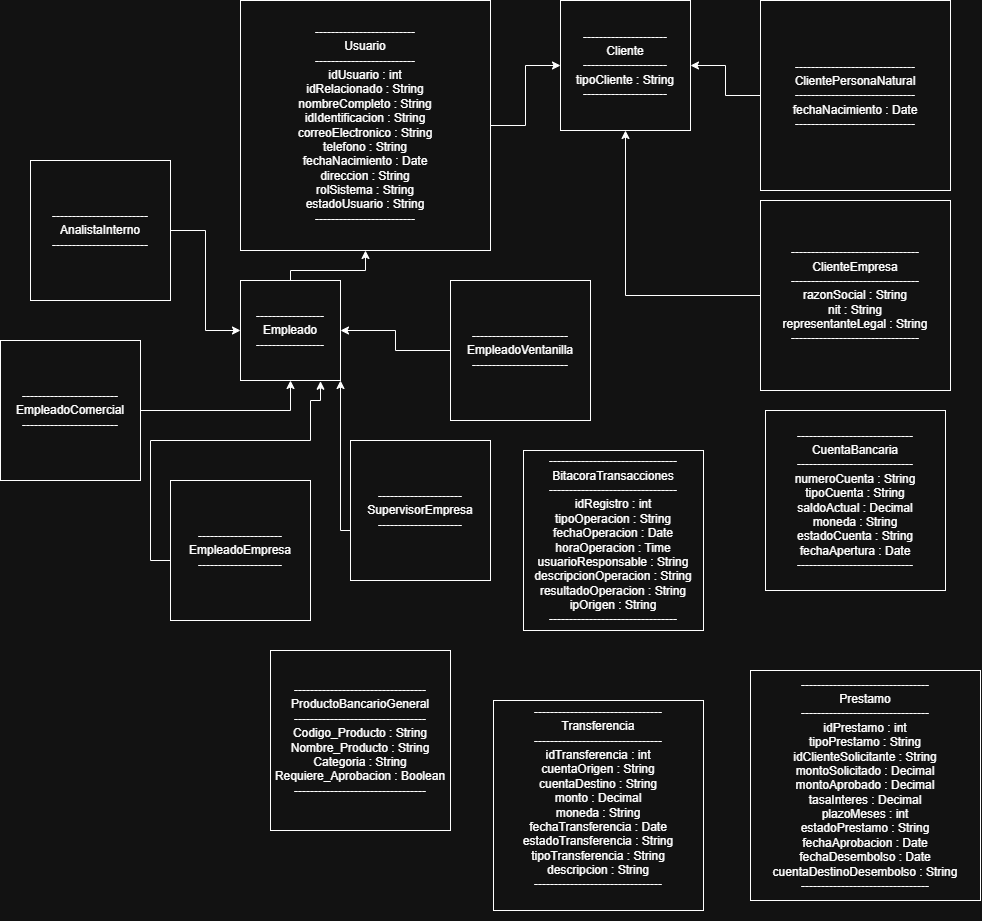

The diagram above was exported from draw.io. Its source (the exported page's mxGraphModel, read from the mxfile embedded in the PNG):
<mxGraphModel dx="2600" dy="-236" grid="1" gridSize="10" guides="1" tooltips="1" connect="1" arrows="1" fold="1" page="1" pageScale="1" pageWidth="827" pageHeight="1169" math="0" shadow="0">
  <root>
    <mxCell id="0" />
    <mxCell id="1" parent="0" />
    <mxCell id="ls5M3-80akyF6l9IrdG7-3" edge="1" parent="1" source="ls5M3-80akyF6l9IrdG7-1" style="edgeStyle=orthogonalEdgeStyle;rounded=0;orthogonalLoop=1;jettySize=auto;html=1;entryX=0;entryY=0.5;entryDx=0;entryDy=0;" target="ls5M3-80akyF6l9IrdG7-2">
      <mxGeometry relative="1" as="geometry" />
    </mxCell>
    <mxCell id="ls5M3-80akyF6l9IrdG7-1" parent="1" style="whiteSpace=wrap;html=1;aspect=fixed;" value="-------------------------&lt;br&gt;        Usuario&lt;br&gt;-------------------------&lt;br&gt;idUsuario : int&lt;br&gt;idRelacionado : String&lt;br&gt;nombreCompleto : String&lt;br&gt;idIdentificacion : String&lt;br&gt;correoElectronico : String&lt;br&gt;telefono : String&lt;br&gt;fechaNacimiento : Date&lt;br&gt;direccion : String&lt;br&gt;rolSistema : String&lt;br&gt;estadoUsuario : String&lt;br&gt;-------------------------" vertex="1">
      <mxGeometry height="250" width="250" x="40" y="1200" as="geometry" />
    </mxCell>
    <mxCell id="ls5M3-80akyF6l9IrdG7-2" parent="1" style="whiteSpace=wrap;html=1;aspect=fixed;" value="---------------------&lt;br&gt;      Cliente&lt;br&gt;---------------------&lt;br&gt;tipoCliente : String&lt;br&gt;---------------------" vertex="1">
      <mxGeometry height="130" width="130" x="360" y="1200" as="geometry" />
    </mxCell>
    <mxCell id="ls5M3-80akyF6l9IrdG7-5" edge="1" parent="1" source="ls5M3-80akyF6l9IrdG7-4" style="edgeStyle=orthogonalEdgeStyle;rounded=0;orthogonalLoop=1;jettySize=auto;html=1;entryX=1;entryY=0.5;entryDx=0;entryDy=0;" target="ls5M3-80akyF6l9IrdG7-2">
      <mxGeometry relative="1" as="geometry" />
    </mxCell>
    <mxCell id="ls5M3-80akyF6l9IrdG7-4" parent="1" style="whiteSpace=wrap;html=1;aspect=fixed;" value="------------------------------&lt;br&gt;   ClientePersonaNatural&lt;br&gt;------------------------------&lt;br&gt;fechaNacimiento : Date&lt;br&gt;------------------------------" vertex="1">
      <mxGeometry height="190" width="190" x="560" y="1200" as="geometry" />
    </mxCell>
    <mxCell id="ls5M3-80akyF6l9IrdG7-7" edge="1" parent="1" source="ls5M3-80akyF6l9IrdG7-6" style="edgeStyle=orthogonalEdgeStyle;rounded=0;orthogonalLoop=1;jettySize=auto;html=1;entryX=0.5;entryY=1;entryDx=0;entryDy=0;" target="ls5M3-80akyF6l9IrdG7-2">
      <mxGeometry relative="1" as="geometry" />
    </mxCell>
    <mxCell id="ls5M3-80akyF6l9IrdG7-6" parent="1" style="whiteSpace=wrap;html=1;aspect=fixed;" value="--------------------------------&lt;br&gt;        ClienteEmpresa&lt;br&gt;--------------------------------&lt;br&gt;razonSocial : String&lt;br&gt;nit : String&lt;br&gt;representanteLegal : String&lt;br&gt;--------------------------------" vertex="1">
      <mxGeometry height="190" width="190" x="560" y="1400" as="geometry" />
    </mxCell>
    <mxCell id="ls5M3-80akyF6l9IrdG7-9" edge="1" parent="1" source="ls5M3-80akyF6l9IrdG7-8" style="edgeStyle=orthogonalEdgeStyle;rounded=0;orthogonalLoop=1;jettySize=auto;html=1;entryX=0.5;entryY=1;entryDx=0;entryDy=0;" target="ls5M3-80akyF6l9IrdG7-1">
      <mxGeometry relative="1" as="geometry">
        <Array as="points">
          <mxPoint x="90" y="1470" />
          <mxPoint x="165" y="1470" />
        </Array>
      </mxGeometry>
    </mxCell>
    <mxCell id="ls5M3-80akyF6l9IrdG7-8" parent="1" style="whiteSpace=wrap;html=1;aspect=fixed;" value="-----------------&lt;br&gt;     Empleado&lt;br&gt;-----------------" vertex="1">
      <mxGeometry height="100" width="100" x="40" y="1480" as="geometry" />
    </mxCell>
    <mxCell id="ls5M3-80akyF6l9IrdG7-12" edge="1" parent="1" source="ls5M3-80akyF6l9IrdG7-10" style="edgeStyle=orthogonalEdgeStyle;rounded=0;orthogonalLoop=1;jettySize=auto;html=1;entryX=1;entryY=0.5;entryDx=0;entryDy=0;" target="ls5M3-80akyF6l9IrdG7-8">
      <mxGeometry relative="1" as="geometry" />
    </mxCell>
    <mxCell id="ls5M3-80akyF6l9IrdG7-10" parent="1" style="whiteSpace=wrap;html=1;aspect=fixed;" value="------------------------&lt;br&gt;   EmpleadoVentanilla&lt;br&gt;------------------------" vertex="1">
      <mxGeometry height="140" width="140" x="250" y="1480" as="geometry" />
    </mxCell>
    <mxCell id="ls5M3-80akyF6l9IrdG7-15" edge="1" parent="1" source="ls5M3-80akyF6l9IrdG7-14" style="edgeStyle=orthogonalEdgeStyle;rounded=0;orthogonalLoop=1;jettySize=auto;html=1;entryX=0.5;entryY=1;entryDx=0;entryDy=0;" target="ls5M3-80akyF6l9IrdG7-8">
      <mxGeometry relative="1" as="geometry" />
    </mxCell>
    <mxCell id="ls5M3-80akyF6l9IrdG7-14" parent="1" style="whiteSpace=wrap;html=1;aspect=fixed;" value="------------------------&lt;br&gt;   EmpleadoComercial&lt;br&gt;------------------------" vertex="1">
      <mxGeometry height="140" width="140" x="-200" y="1540" as="geometry" />
    </mxCell>
    <mxCell id="ls5M3-80akyF6l9IrdG7-18" edge="1" parent="1" source="ls5M3-80akyF6l9IrdG7-17" style="edgeStyle=orthogonalEdgeStyle;rounded=0;orthogonalLoop=1;jettySize=auto;html=1;entryX=0;entryY=0.5;entryDx=0;entryDy=0;" target="ls5M3-80akyF6l9IrdG7-8">
      <mxGeometry relative="1" as="geometry" />
    </mxCell>
    <mxCell id="ls5M3-80akyF6l9IrdG7-17" parent="1" style="whiteSpace=wrap;html=1;aspect=fixed;" value="------------------------&lt;br&gt;     AnalistaInterno&lt;br&gt;------------------------" vertex="1">
      <mxGeometry height="140" width="140" x="-170" y="1360" as="geometry" />
    </mxCell>
    <mxCell id="ls5M3-80akyF6l9IrdG7-19" parent="1" style="whiteSpace=wrap;html=1;aspect=fixed;" value="-----------------------------&lt;br&gt;        CuentaBancaria&lt;br&gt;-----------------------------&lt;br&gt;numeroCuenta : String&lt;br&gt;tipoCuenta : String&lt;br&gt;saldoActual : Decimal&lt;br&gt;moneda : String&lt;br&gt;estadoCuenta : String&lt;br&gt;fechaApertura : Date&lt;br&gt;-----------------------------" vertex="1">
      <mxGeometry height="180" width="180" x="565" y="1610" as="geometry" />
    </mxCell>
    <mxCell id="ls5M3-80akyF6l9IrdG7-20" parent="1" style="whiteSpace=wrap;html=1;aspect=fixed;" value="--------------------------------&lt;br&gt;            Prestamo&lt;br&gt;--------------------------------&lt;br&gt;idPrestamo : int&lt;br&gt;tipoPrestamo : String&lt;br&gt;idClienteSolicitante : String&lt;br&gt;montoSolicitado : Decimal&lt;br&gt;montoAprobado : Decimal&lt;br&gt;tasaInteres : Decimal&lt;br&gt;plazoMeses : int&lt;br&gt;estadoPrestamo : String&lt;br&gt;fechaAprobacion : Date&lt;br&gt;fechaDesembolso : Date&lt;br&gt;cuentaDestinoDesembolso : String&lt;br&gt;--------------------------------" vertex="1">
      <mxGeometry height="230" width="230" x="550" y="1870" as="geometry" />
    </mxCell>
    <mxCell id="ls5M3-80akyF6l9IrdG7-21" parent="1" style="whiteSpace=wrap;html=1;aspect=fixed;" value="&#10;&lt;span&gt;--------------------------------&lt;/span&gt;&lt;br&gt;&lt;span&gt;          Transferencia&lt;/span&gt;&lt;br&gt;&lt;span&gt;--------------------------------&lt;/span&gt;&lt;br&gt;&lt;span&gt;idTransferencia : int&lt;/span&gt;&lt;br&gt;&lt;span&gt;cuentaOrigen : String&lt;/span&gt;&lt;br&gt;&lt;span&gt;cuentaDestino : String&lt;/span&gt;&lt;br&gt;&lt;span&gt;monto : Decimal&lt;/span&gt;&lt;br&gt;&lt;span&gt;moneda : String&lt;/span&gt;&lt;br&gt;&lt;span&gt;fechaTransferencia : Date&lt;/span&gt;&lt;br&gt;&lt;span&gt;estadoTransferencia : String&lt;/span&gt;&lt;br&gt;&lt;span&gt;tipoTransferencia : String&lt;/span&gt;&lt;br&gt;&lt;span&gt;descripcion : String&lt;/span&gt;&lt;br&gt;&lt;span&gt;--------------------------------&lt;/span&gt;&#10;&#10;" vertex="1">
      <mxGeometry height="210" width="210" x="293" y="1900" as="geometry" />
    </mxCell>
    <mxCell id="ls5M3-80akyF6l9IrdG7-22" parent="1" style="whiteSpace=wrap;html=1;aspect=fixed;" value="--------------------------------&lt;br&gt;      BitacoraTransacciones&lt;br&gt;--------------------------------&lt;br&gt;idRegistro : int&lt;br&gt;tipoOperacion : String&lt;br&gt;fechaOperacion : Date&lt;br&gt;horaOperacion : Time&lt;br&gt;usuarioResponsable : String&lt;br&gt;descripcionOperacion : String&lt;br&gt;resultadoOperacion : String&lt;br&gt;ipOrigen : String&lt;br&gt;--------------------------------" vertex="1">
      <mxGeometry height="180" width="180" x="323" y="1650" as="geometry" />
    </mxCell>
    <mxCell id="ls5M3-80akyF6l9IrdG7-24" edge="1" parent="1" style="edgeStyle=orthogonalEdgeStyle;rounded=0;orthogonalLoop=1;jettySize=auto;html=1;entryX=0.81;entryY=1.008;entryDx=0;entryDy=0;entryPerimeter=0;" target="ls5M3-80akyF6l9IrdG7-8">
      <mxGeometry relative="1" as="geometry">
        <Array as="points">
          <mxPoint x="-30" y="1760" />
          <mxPoint x="-50" y="1760" />
          <mxPoint x="-50" y="1640" />
          <mxPoint x="110" y="1640" />
          <mxPoint x="110" y="1600" />
          <mxPoint x="120" y="1600" />
          <mxPoint x="120" y="1581" />
        </Array>
        <mxPoint x="-30" y="1800.0067114093958" as="sourcePoint" />
        <mxPoint x="120" y="1590" as="targetPoint" />
      </mxGeometry>
    </mxCell>
    <mxCell id="ls5M3-80akyF6l9IrdG7-23" parent="1" style="whiteSpace=wrap;html=1;aspect=fixed;" value="---------------------&lt;br&gt;   EmpleadoEmpresa&lt;br&gt;---------------------" vertex="1">
      <mxGeometry height="140" width="140" x="-30" y="1680" as="geometry" />
    </mxCell>
    <mxCell id="ls5M3-80akyF6l9IrdG7-26" edge="1" parent="1" source="ls5M3-80akyF6l9IrdG7-25" style="edgeStyle=orthogonalEdgeStyle;rounded=0;orthogonalLoop=1;jettySize=auto;html=1;entryX=1;entryY=1;entryDx=0;entryDy=0;" target="ls5M3-80akyF6l9IrdG7-8">
      <mxGeometry relative="1" as="geometry">
        <Array as="points">
          <mxPoint x="140" y="1730" />
        </Array>
      </mxGeometry>
    </mxCell>
    <mxCell id="ls5M3-80akyF6l9IrdG7-25" parent="1" style="whiteSpace=wrap;html=1;aspect=fixed;" value="---------------------&lt;br&gt;   SupervisorEmpresa&lt;br&gt;---------------------" vertex="1">
      <mxGeometry height="140" width="140" x="150" y="1640" as="geometry" />
    </mxCell>
    <mxCell id="ls5M3-80akyF6l9IrdG7-27" parent="1" style="whiteSpace=wrap;html=1;aspect=fixed;" value="---------------------------------&lt;br&gt;      ProductoBancarioGeneral&lt;br&gt;---------------------------------&lt;br&gt;Codigo_Producto : String&lt;br&gt;Nombre_Producto : String&lt;br&gt;Categoria : String&lt;br&gt;Requiere_Aprobacion : Boolean&lt;br&gt;---------------------------------" vertex="1">
      <mxGeometry height="180" width="180" x="70" y="1850" as="geometry" />
    </mxCell>
  </root>
</mxGraphModel>